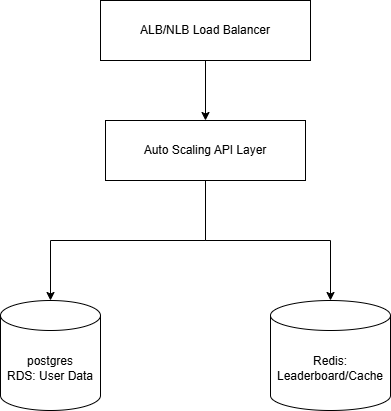

The diagram above was exported from draw.io. Its source (the exported page's mxGraphModel, read from the mxfile embedded in the PNG):
<mxGraphModel dx="1426" dy="743" grid="1" gridSize="10" guides="1" tooltips="1" connect="1" arrows="1" fold="1" page="1" pageScale="1" pageWidth="827" pageHeight="1169" math="0" shadow="0">
  <root>
    <mxCell id="0" />
    <mxCell id="1" parent="0" />
    <mxCell id="tHmkiLcCY5mc_6Z0KQXn-7" style="edgeStyle=orthogonalEdgeStyle;rounded=0;orthogonalLoop=1;jettySize=auto;html=1;exitX=0.5;exitY=1;exitDx=0;exitDy=0;entryX=0.5;entryY=0;entryDx=0;entryDy=0;" edge="1" parent="1" source="tHmkiLcCY5mc_6Z0KQXn-4" target="tHmkiLcCY5mc_6Z0KQXn-6">
      <mxGeometry relative="1" as="geometry" />
    </mxCell>
    <mxCell id="tHmkiLcCY5mc_6Z0KQXn-4" value="ALB/NLB Load Balancer" style="rounded=0;whiteSpace=wrap;html=1;" vertex="1" parent="1">
      <mxGeometry x="300" y="390" width="210" height="60" as="geometry" />
    </mxCell>
    <mxCell id="tHmkiLcCY5mc_6Z0KQXn-10" style="edgeStyle=orthogonalEdgeStyle;rounded=0;orthogonalLoop=1;jettySize=auto;html=1;exitX=0.5;exitY=1;exitDx=0;exitDy=0;" edge="1" parent="1" source="tHmkiLcCY5mc_6Z0KQXn-6" target="tHmkiLcCY5mc_6Z0KQXn-9">
      <mxGeometry relative="1" as="geometry" />
    </mxCell>
    <mxCell id="tHmkiLcCY5mc_6Z0KQXn-6" value="Auto Scaling API Layer" style="rounded=0;whiteSpace=wrap;html=1;" vertex="1" parent="1">
      <mxGeometry x="305" y="510" width="200" height="60" as="geometry" />
    </mxCell>
    <mxCell id="tHmkiLcCY5mc_6Z0KQXn-9" value="&lt;div&gt;postgres&lt;/div&gt;RDS: User Data" style="shape=cylinder3;whiteSpace=wrap;html=1;boundedLbl=1;backgroundOutline=1;size=15;" vertex="1" parent="1">
      <mxGeometry x="200" y="690" width="100" height="110" as="geometry" />
    </mxCell>
    <mxCell id="tHmkiLcCY5mc_6Z0KQXn-12" value="Redis: Leaderboard/Cache" style="shape=cylinder3;whiteSpace=wrap;html=1;boundedLbl=1;backgroundOutline=1;size=15;" vertex="1" parent="1">
      <mxGeometry x="470" y="690" width="120" height="110" as="geometry" />
    </mxCell>
    <mxCell id="tHmkiLcCY5mc_6Z0KQXn-13" style="edgeStyle=orthogonalEdgeStyle;rounded=0;orthogonalLoop=1;jettySize=auto;html=1;exitX=0.5;exitY=1;exitDx=0;exitDy=0;entryX=0.5;entryY=0;entryDx=0;entryDy=0;entryPerimeter=0;" edge="1" parent="1" source="tHmkiLcCY5mc_6Z0KQXn-6" target="tHmkiLcCY5mc_6Z0KQXn-12">
      <mxGeometry relative="1" as="geometry" />
    </mxCell>
  </root>
</mxGraphModel>